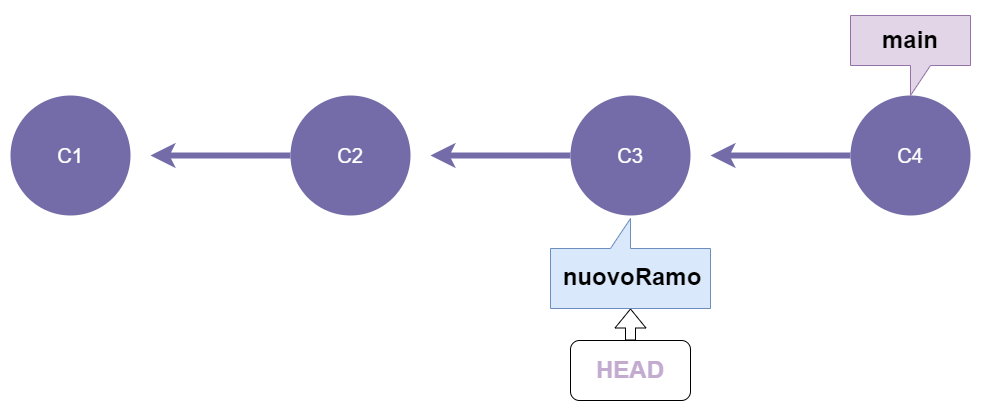

The diagram above was exported from draw.io. Its source (the exported page's mxGraphModel, read from the mxfile embedded in the PNG):
<mxGraphModel dx="1050" dy="231" grid="1" gridSize="10" guides="1" tooltips="1" connect="1" arrows="1" fold="1" page="1" pageScale="1" pageWidth="413" pageHeight="291" background="none" math="0" shadow="0">
  <root>
    <mxCell id="0" />
    <mxCell id="1" parent="0" />
    <mxCell id="1363" style="endArrow=none;strokeWidth=6;strokeColor=#736CA8;html=1;startArrow=classic;startFill=0;" parent="1" target="1516" edge="1">
      <mxGeometry relative="1" as="geometry">
        <mxPoint x="510" y="541" as="sourcePoint" />
      </mxGeometry>
    </mxCell>
    <mxCell id="1516" value="C3" style="ellipse;whiteSpace=wrap;html=1;shadow=0;fontFamily=Helvetica;fontSize=20;fontColor=#FFFFFF;align=center;strokeWidth=3;fillColor=#736ca8;strokeColor=none;" parent="1" vertex="1">
      <mxGeometry x="650" y="481" width="120" height="120" as="geometry" />
    </mxCell>
    <mxCell id="_1XndxpzIDh8MSKOGFrT-1543" style="endArrow=none;strokeWidth=6;strokeColor=#736CA8;html=1;startArrow=classic;startFill=0;" parent="1" target="_1XndxpzIDh8MSKOGFrT-1544" edge="1">
      <mxGeometry relative="1" as="geometry">
        <mxPoint x="230" y="541" as="sourcePoint" />
      </mxGeometry>
    </mxCell>
    <mxCell id="_1XndxpzIDh8MSKOGFrT-1544" value="C2" style="ellipse;whiteSpace=wrap;html=1;shadow=0;fontFamily=Helvetica;fontSize=20;fontColor=#FFFFFF;align=center;strokeWidth=3;fillColor=#736ca8;strokeColor=none;" parent="1" vertex="1">
      <mxGeometry x="370" y="481" width="120" height="120" as="geometry" />
    </mxCell>
    <mxCell id="_1XndxpzIDh8MSKOGFrT-1546" value="C1" style="ellipse;whiteSpace=wrap;html=1;shadow=0;fontFamily=Helvetica;fontSize=20;fontColor=#FFFFFF;align=center;strokeWidth=3;fillColor=#736ca8;strokeColor=none;" parent="1" vertex="1">
      <mxGeometry x="90" y="481" width="120" height="120" as="geometry" />
    </mxCell>
    <mxCell id="_1XndxpzIDh8MSKOGFrT-1547" value="&lt;h1&gt;&lt;font color=&quot;#c3abd0&quot;&gt;HEAD&lt;/font&gt;&lt;/h1&gt;" style="rounded=1;whiteSpace=wrap;html=1;" parent="1" vertex="1">
      <mxGeometry x="650" y="726" width="120" height="60" as="geometry" />
    </mxCell>
    <mxCell id="_1XndxpzIDh8MSKOGFrT-1548" value="" style="shape=flexArrow;endArrow=classic;html=1;rounded=0;entryX=0.5;entryY=0;entryDx=0;entryDy=0;entryPerimeter=0;" parent="1" target="_1XndxpzIDh8MSKOGFrT-1555" edge="1">
      <mxGeometry width="50" height="50" relative="1" as="geometry">
        <mxPoint x="710" y="726" as="sourcePoint" />
        <mxPoint x="710" y="809.0000000000001" as="targetPoint" />
      </mxGeometry>
    </mxCell>
    <mxCell id="_1XndxpzIDh8MSKOGFrT-1555" value="&lt;h1&gt;&lt;br&gt;&lt;/h1&gt;" style="shape=callout;whiteSpace=wrap;html=1;perimeter=calloutPerimeter;position2=0.5;fillColor=#dae8fc;strokeColor=#6c8ebf;rotation=-180;" parent="1" vertex="1">
      <mxGeometry x="630" y="604" width="160" height="90" as="geometry" />
    </mxCell>
    <mxCell id="_1XndxpzIDh8MSKOGFrT-1556" value="&lt;font style=&quot;font-size: 24px;&quot;&gt;&lt;b&gt;nuovoRamo&lt;/b&gt;&lt;/font&gt;" style="text;html=1;align=center;verticalAlign=middle;whiteSpace=wrap;rounded=0;" parent="1" vertex="1">
      <mxGeometry x="672" y="648" width="80" height="30" as="geometry" />
    </mxCell>
    <mxCell id="_1XndxpzIDh8MSKOGFrT-1557" style="endArrow=none;strokeWidth=6;strokeColor=#736CA8;html=1;startArrow=classic;startFill=0;" parent="1" target="_1XndxpzIDh8MSKOGFrT-1558" edge="1">
      <mxGeometry relative="1" as="geometry">
        <mxPoint x="790" y="541" as="sourcePoint" />
      </mxGeometry>
    </mxCell>
    <mxCell id="_1XndxpzIDh8MSKOGFrT-1558" value="C4" style="ellipse;whiteSpace=wrap;html=1;shadow=0;fontFamily=Helvetica;fontSize=20;fontColor=#FFFFFF;align=center;strokeWidth=3;fillColor=#736ca8;strokeColor=none;" parent="1" vertex="1">
      <mxGeometry x="930" y="481" width="120" height="120" as="geometry" />
    </mxCell>
    <mxCell id="_1XndxpzIDh8MSKOGFrT-1559" value="&lt;h1&gt;main&lt;/h1&gt;" style="shape=callout;whiteSpace=wrap;html=1;perimeter=calloutPerimeter;fillColor=#e1d5e7;strokeColor=#9673a6;" parent="1" vertex="1">
      <mxGeometry x="930" y="401" width="120" height="80" as="geometry" />
    </mxCell>
  </root>
</mxGraphModel>